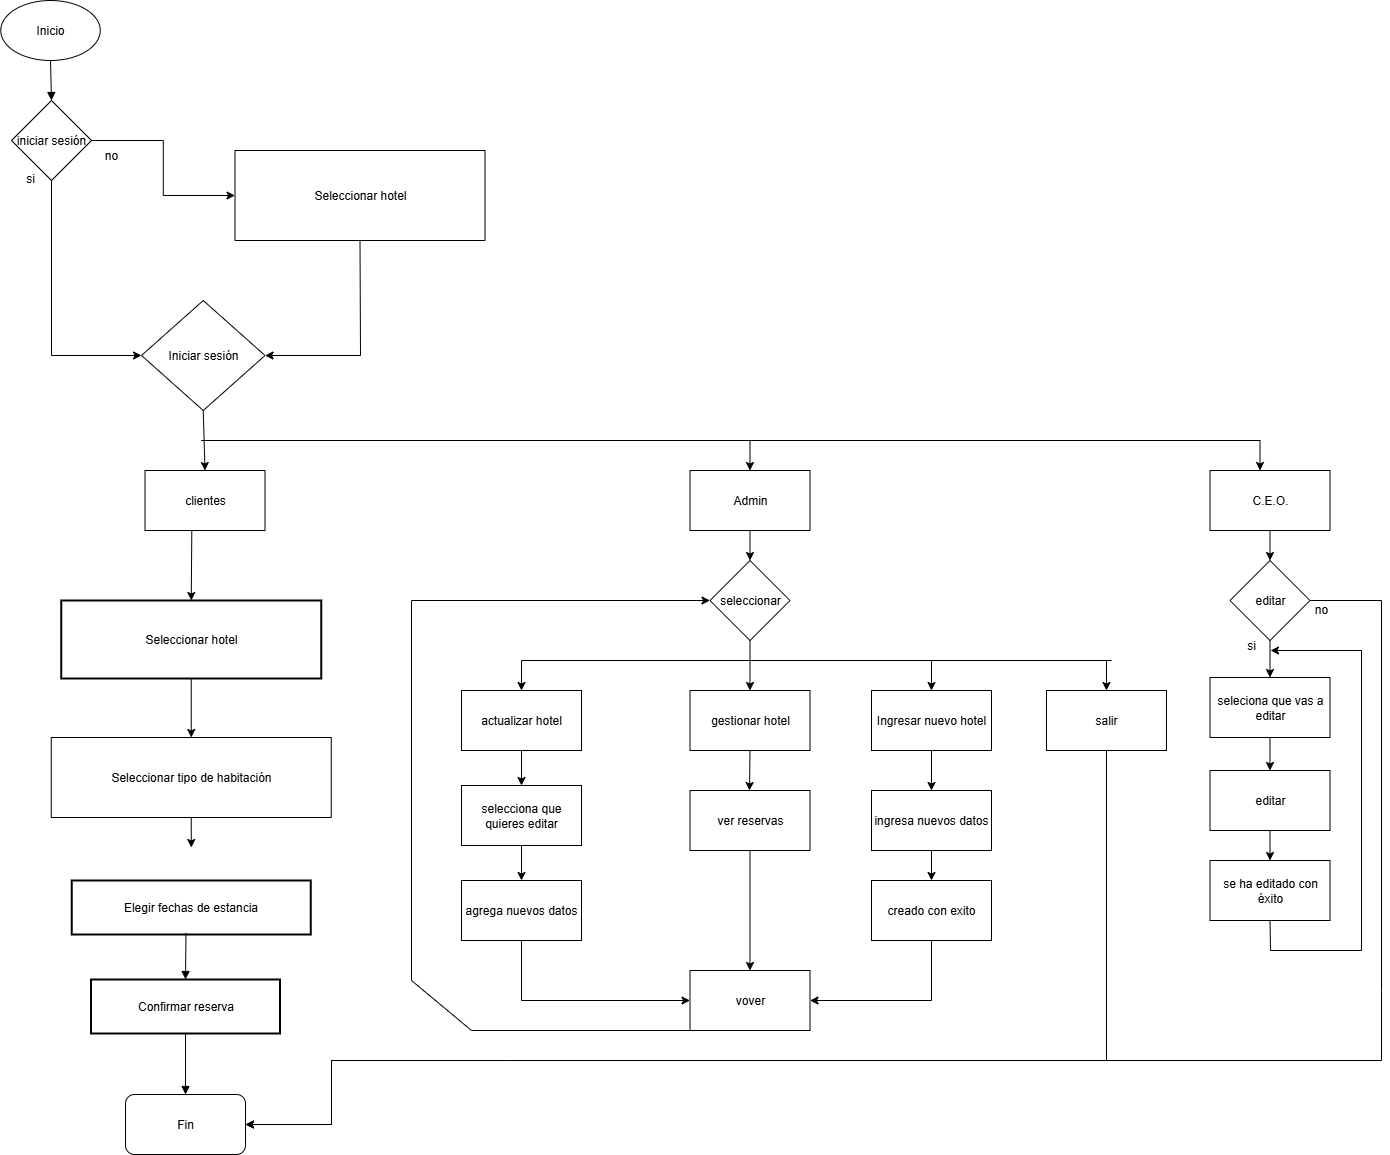

The diagram above was exported from draw.io. Its source (the exported page's mxGraphModel, read from the mxfile embedded in the PNG):
<mxGraphModel dx="1997" dy="1150" grid="1" gridSize="10" guides="1" tooltips="1" connect="1" arrows="1" fold="1" page="1" pageScale="1" pageWidth="850" pageHeight="1100" background="#ffffff" math="0" shadow="0">
  <root>
    <mxCell id="0" />
    <mxCell id="1" parent="0" />
    <mxCell id="6" value="Seleccionar hotel" style="whiteSpace=wrap;strokeWidth=2;" parent="1" vertex="1">
      <mxGeometry x="169.75" y="650" width="260" height="78" as="geometry" />
    </mxCell>
    <mxCell id="11" value="Elegir fechas de estancia" style="whiteSpace=wrap;strokeWidth=2;" parent="1" vertex="1">
      <mxGeometry x="180.25" y="930" width="239" height="54" as="geometry" />
    </mxCell>
    <mxCell id="14" value="Confirmar reserva" style="whiteSpace=wrap;strokeWidth=2;" parent="1" vertex="1">
      <mxGeometry x="199.5" y="1029" width="189" height="54" as="geometry" />
    </mxCell>
    <mxCell id="26" value="" style="curved=1;startArrow=none;endArrow=block;exitX=0.478;exitY=0.97;entryX=0.5;entryY=0;exitDx=0;exitDy=0;exitPerimeter=0;" parent="1" source="11" target="14" edge="1">
      <mxGeometry relative="1" as="geometry">
        <Array as="points" />
        <mxPoint x="284" y="999" as="sourcePoint" />
      </mxGeometry>
    </mxCell>
    <mxCell id="27" value="" style="curved=1;startArrow=none;endArrow=block;exitX=0.5;exitY=1;entryX=0.5;entryY=0;entryDx=0;entryDy=0;" parent="1" source="14" target="UowhRbfTv0jvzYzrXbJQ-52" edge="1">
      <mxGeometry relative="1" as="geometry">
        <Array as="points" />
        <mxPoint x="294.5" y="1133" as="targetPoint" />
      </mxGeometry>
    </mxCell>
    <mxCell id="UowhRbfTv0jvzYzrXbJQ-28" value="Seleccionar tipo de habitación" style="rounded=0;whiteSpace=wrap;html=1;" vertex="1" parent="1">
      <mxGeometry x="159.75" y="787" width="280" height="80" as="geometry" />
    </mxCell>
    <mxCell id="UowhRbfTv0jvzYzrXbJQ-29" value="Seleccionar hotel" style="rounded=0;whiteSpace=wrap;html=1;" vertex="1" parent="1">
      <mxGeometry x="343.5" y="200" width="250" height="90" as="geometry" />
    </mxCell>
    <mxCell id="UowhRbfTv0jvzYzrXbJQ-31" value="" style="endArrow=classic;html=1;rounded=0;entryX=0.5;entryY=0;entryDx=0;entryDy=0;exitX=0.5;exitY=1;exitDx=0;exitDy=0;" edge="1" parent="1" source="6" target="UowhRbfTv0jvzYzrXbJQ-28">
      <mxGeometry width="50" height="50" relative="1" as="geometry">
        <mxPoint x="389.25" y="587" as="sourcePoint" />
        <mxPoint x="439.25" y="537" as="targetPoint" />
      </mxGeometry>
    </mxCell>
    <mxCell id="UowhRbfTv0jvzYzrXbJQ-33" value="" style="endArrow=classic;html=1;rounded=0;entryX=1;entryY=0.5;entryDx=0;entryDy=0;exitX=0.5;exitY=1;exitDx=0;exitDy=0;" edge="1" parent="1" source="UowhRbfTv0jvzYzrXbJQ-29" target="UowhRbfTv0jvzYzrXbJQ-65">
      <mxGeometry width="50" height="50" relative="1" as="geometry">
        <mxPoint x="458.5" y="315" as="sourcePoint" />
        <mxPoint x="468.5" y="310" as="targetPoint" />
        <Array as="points">
          <mxPoint x="469" y="405" />
        </Array>
      </mxGeometry>
    </mxCell>
    <mxCell id="UowhRbfTv0jvzYzrXbJQ-34" value="" style="endArrow=classic;html=1;rounded=0;entryX=0.5;entryY=0;entryDx=0;entryDy=0;exitX=0.5;exitY=1;exitDx=0;exitDy=0;" edge="1" parent="1" source="UowhRbfTv0jvzYzrXbJQ-28">
      <mxGeometry width="50" height="50" relative="1" as="geometry">
        <mxPoint x="259.25" y="667" as="sourcePoint" />
        <mxPoint x="299.75" y="897" as="targetPoint" />
      </mxGeometry>
    </mxCell>
    <mxCell id="UowhRbfTv0jvzYzrXbJQ-39" value="Inicio" style="ellipse;whiteSpace=wrap;html=1;" vertex="1" parent="1">
      <mxGeometry x="109.25" y="50" width="99.5" height="60" as="geometry" />
    </mxCell>
    <mxCell id="UowhRbfTv0jvzYzrXbJQ-41" value="" style="curved=1;startArrow=none;endArrow=block;exitX=0.5;exitY=1;entryX=0.5;entryY=0;entryDx=0;entryDy=0;exitDx=0;exitDy=0;" edge="1" parent="1" source="UowhRbfTv0jvzYzrXbJQ-39" target="UowhRbfTv0jvzYzrXbJQ-40">
      <mxGeometry relative="1" as="geometry">
        <Array as="points" />
        <mxPoint x="159.00000000000023" y="112" as="sourcePoint" />
        <mxPoint x="159.5" y="252" as="targetPoint" />
      </mxGeometry>
    </mxCell>
    <mxCell id="UowhRbfTv0jvzYzrXbJQ-45" style="edgeStyle=orthogonalEdgeStyle;rounded=0;orthogonalLoop=1;jettySize=auto;html=1;exitX=1;exitY=0.5;exitDx=0;exitDy=0;entryX=0;entryY=0.5;entryDx=0;entryDy=0;" edge="1" parent="1" source="UowhRbfTv0jvzYzrXbJQ-40" target="UowhRbfTv0jvzYzrXbJQ-29">
      <mxGeometry relative="1" as="geometry">
        <mxPoint x="338.5" y="244.8571428571429" as="targetPoint" />
      </mxGeometry>
    </mxCell>
    <mxCell id="UowhRbfTv0jvzYzrXbJQ-40" value="iniciar sesión" style="rhombus;whiteSpace=wrap;html=1;" vertex="1" parent="1">
      <mxGeometry x="120" y="150" width="80" height="80" as="geometry" />
    </mxCell>
    <mxCell id="UowhRbfTv0jvzYzrXbJQ-43" value="no" style="text;html=1;align=center;verticalAlign=middle;whiteSpace=wrap;rounded=0;" vertex="1" parent="1">
      <mxGeometry x="190" y="190" width="60" height="30" as="geometry" />
    </mxCell>
    <mxCell id="UowhRbfTv0jvzYzrXbJQ-52" value="Fin" style="rounded=1;whiteSpace=wrap;html=1;" vertex="1" parent="1">
      <mxGeometry x="234" y="1144" width="120" height="60" as="geometry" />
    </mxCell>
    <mxCell id="UowhRbfTv0jvzYzrXbJQ-65" value="Iniciar sesión" style="rhombus;whiteSpace=wrap;html=1;" vertex="1" parent="1">
      <mxGeometry x="250" y="350" width="123.5" height="110" as="geometry" />
    </mxCell>
    <mxCell id="UowhRbfTv0jvzYzrXbJQ-66" value="" style="endArrow=classic;html=1;rounded=0;exitX=0.5;exitY=1;exitDx=0;exitDy=0;entryX=0.5;entryY=0;entryDx=0;entryDy=0;" edge="1" parent="1" source="UowhRbfTv0jvzYzrXbJQ-65" target="UowhRbfTv0jvzYzrXbJQ-71">
      <mxGeometry width="50" height="50" relative="1" as="geometry">
        <mxPoint x="388.5" y="470" as="sourcePoint" />
        <mxPoint x="318.5" y="520" as="targetPoint" />
      </mxGeometry>
    </mxCell>
    <mxCell id="UowhRbfTv0jvzYzrXbJQ-67" value="" style="endArrow=none;html=1;rounded=0;" edge="1" parent="1">
      <mxGeometry width="50" height="50" relative="1" as="geometry">
        <mxPoint x="318.5" y="490" as="sourcePoint" />
        <mxPoint x="1368.5" y="490" as="targetPoint" />
        <Array as="points">
          <mxPoint x="310" y="490" />
        </Array>
      </mxGeometry>
    </mxCell>
    <mxCell id="UowhRbfTv0jvzYzrXbJQ-70" value="" style="endArrow=classic;html=1;rounded=0;" edge="1" parent="1">
      <mxGeometry width="50" height="50" relative="1" as="geometry">
        <mxPoint x="858.5" y="490" as="sourcePoint" />
        <mxPoint x="858.5" y="520" as="targetPoint" />
      </mxGeometry>
    </mxCell>
    <mxCell id="UowhRbfTv0jvzYzrXbJQ-71" value="clientes" style="rounded=0;whiteSpace=wrap;html=1;" vertex="1" parent="1">
      <mxGeometry x="253.5" y="520" width="120" height="60" as="geometry" />
    </mxCell>
    <mxCell id="UowhRbfTv0jvzYzrXbJQ-73" value="Admin" style="rounded=0;whiteSpace=wrap;html=1;" vertex="1" parent="1">
      <mxGeometry x="798.5" y="520" width="120" height="60" as="geometry" />
    </mxCell>
    <mxCell id="UowhRbfTv0jvzYzrXbJQ-74" value="" style="endArrow=classic;html=1;rounded=0;" edge="1" parent="1">
      <mxGeometry width="50" height="50" relative="1" as="geometry">
        <mxPoint x="1368.5" y="490" as="sourcePoint" />
        <mxPoint x="1368.5" y="520" as="targetPoint" />
      </mxGeometry>
    </mxCell>
    <mxCell id="UowhRbfTv0jvzYzrXbJQ-75" value="C.E.O." style="rounded=0;whiteSpace=wrap;html=1;" vertex="1" parent="1">
      <mxGeometry x="1318.5" y="520" width="120" height="60" as="geometry" />
    </mxCell>
    <mxCell id="UowhRbfTv0jvzYzrXbJQ-79" value="" style="endArrow=classic;html=1;rounded=0;entryX=0.5;entryY=0;entryDx=0;entryDy=0;exitX=0.39;exitY=1;exitDx=0;exitDy=0;exitPerimeter=0;" edge="1" parent="1" source="UowhRbfTv0jvzYzrXbJQ-71" target="6">
      <mxGeometry width="50" height="50" relative="1" as="geometry">
        <mxPoint x="320" y="620" as="sourcePoint" />
        <mxPoint x="370" y="570" as="targetPoint" />
      </mxGeometry>
    </mxCell>
    <mxCell id="UowhRbfTv0jvzYzrXbJQ-80" value="Ingresar nuevo hotel" style="rounded=0;whiteSpace=wrap;html=1;" vertex="1" parent="1">
      <mxGeometry x="980" y="740" width="120" height="60" as="geometry" />
    </mxCell>
    <mxCell id="UowhRbfTv0jvzYzrXbJQ-83" value="" style="endArrow=classic;html=1;rounded=0;entryX=0;entryY=0.5;entryDx=0;entryDy=0;exitX=0.5;exitY=1;exitDx=0;exitDy=0;" edge="1" parent="1" source="UowhRbfTv0jvzYzrXbJQ-40" target="UowhRbfTv0jvzYzrXbJQ-65">
      <mxGeometry width="50" height="50" relative="1" as="geometry">
        <mxPoint x="190" y="360" as="sourcePoint" />
        <mxPoint x="240" y="310" as="targetPoint" />
        <Array as="points">
          <mxPoint x="160" y="405" />
        </Array>
      </mxGeometry>
    </mxCell>
    <mxCell id="UowhRbfTv0jvzYzrXbJQ-85" value="si&lt;div&gt;&lt;br&gt;&lt;/div&gt;" style="text;html=1;align=center;verticalAlign=middle;whiteSpace=wrap;rounded=0;" vertex="1" parent="1">
      <mxGeometry x="109.25" y="220" width="60" height="30" as="geometry" />
    </mxCell>
    <mxCell id="UowhRbfTv0jvzYzrXbJQ-86" value="" style="rhombus;whiteSpace=wrap;html=1;" vertex="1" parent="1">
      <mxGeometry x="818.5" y="610" width="80" height="80" as="geometry" />
    </mxCell>
    <mxCell id="UowhRbfTv0jvzYzrXbJQ-90" value="actualizar hotel" style="rounded=0;whiteSpace=wrap;html=1;" vertex="1" parent="1">
      <mxGeometry x="570" y="740" width="120" height="60" as="geometry" />
    </mxCell>
    <mxCell id="UowhRbfTv0jvzYzrXbJQ-91" value="gestionar hotel" style="rounded=0;whiteSpace=wrap;html=1;" vertex="1" parent="1">
      <mxGeometry x="798.5" y="740" width="120" height="60" as="geometry" />
    </mxCell>
    <mxCell id="UowhRbfTv0jvzYzrXbJQ-92" value="" style="endArrow=none;html=1;rounded=0;" edge="1" parent="1">
      <mxGeometry width="50" height="50" relative="1" as="geometry">
        <mxPoint x="630" y="710" as="sourcePoint" />
        <mxPoint x="1220" y="710" as="targetPoint" />
      </mxGeometry>
    </mxCell>
    <mxCell id="UowhRbfTv0jvzYzrXbJQ-93" value="" style="endArrow=classic;html=1;rounded=0;entryX=0.5;entryY=0;entryDx=0;entryDy=0;" edge="1" parent="1" target="UowhRbfTv0jvzYzrXbJQ-90">
      <mxGeometry width="50" height="50" relative="1" as="geometry">
        <mxPoint x="630" y="710" as="sourcePoint" />
        <mxPoint x="910" y="780" as="targetPoint" />
      </mxGeometry>
    </mxCell>
    <mxCell id="UowhRbfTv0jvzYzrXbJQ-94" value="" style="endArrow=classic;html=1;rounded=0;entryX=0.5;entryY=0;entryDx=0;entryDy=0;" edge="1" parent="1" target="UowhRbfTv0jvzYzrXbJQ-80">
      <mxGeometry width="50" height="50" relative="1" as="geometry">
        <mxPoint x="1040" y="710" as="sourcePoint" />
        <mxPoint x="950" y="860" as="targetPoint" />
      </mxGeometry>
    </mxCell>
    <mxCell id="UowhRbfTv0jvzYzrXbJQ-95" value="" style="endArrow=classic;html=1;rounded=0;entryX=0.5;entryY=0;entryDx=0;entryDy=0;exitX=0.5;exitY=1;exitDx=0;exitDy=0;" edge="1" parent="1" source="UowhRbfTv0jvzYzrXbJQ-86" target="UowhRbfTv0jvzYzrXbJQ-91">
      <mxGeometry width="50" height="50" relative="1" as="geometry">
        <mxPoint x="820" y="730" as="sourcePoint" />
        <mxPoint x="870" y="680" as="targetPoint" />
      </mxGeometry>
    </mxCell>
    <mxCell id="UowhRbfTv0jvzYzrXbJQ-96" value="" style="endArrow=classic;html=1;rounded=0;entryX=0.5;entryY=0;entryDx=0;entryDy=0;exitX=0.5;exitY=1;exitDx=0;exitDy=0;" edge="1" parent="1" source="UowhRbfTv0jvzYzrXbJQ-73" target="UowhRbfTv0jvzYzrXbJQ-86">
      <mxGeometry width="50" height="50" relative="1" as="geometry">
        <mxPoint x="660" y="750" as="sourcePoint" />
        <mxPoint x="710" y="700" as="targetPoint" />
      </mxGeometry>
    </mxCell>
    <mxCell id="UowhRbfTv0jvzYzrXbJQ-97" value="selecciona que quieres editar" style="rounded=0;whiteSpace=wrap;html=1;" vertex="1" parent="1">
      <mxGeometry x="570" y="835" width="120" height="60" as="geometry" />
    </mxCell>
    <mxCell id="UowhRbfTv0jvzYzrXbJQ-98" value="agrega nuevos datos" style="rounded=0;whiteSpace=wrap;html=1;" vertex="1" parent="1">
      <mxGeometry x="570" y="930" width="120" height="60" as="geometry" />
    </mxCell>
    <mxCell id="UowhRbfTv0jvzYzrXbJQ-100" value="" style="endArrow=classic;html=1;rounded=0;exitX=0.5;exitY=1;exitDx=0;exitDy=0;" edge="1" parent="1" source="UowhRbfTv0jvzYzrXbJQ-97" target="UowhRbfTv0jvzYzrXbJQ-98">
      <mxGeometry width="50" height="50" relative="1" as="geometry">
        <mxPoint x="590" y="1120" as="sourcePoint" />
        <mxPoint x="640" y="1070" as="targetPoint" />
      </mxGeometry>
    </mxCell>
    <mxCell id="UowhRbfTv0jvzYzrXbJQ-101" value="" style="endArrow=classic;html=1;rounded=0;exitX=0.5;exitY=1;exitDx=0;exitDy=0;entryX=0.5;entryY=0;entryDx=0;entryDy=0;" edge="1" parent="1" source="UowhRbfTv0jvzYzrXbJQ-90" target="UowhRbfTv0jvzYzrXbJQ-97">
      <mxGeometry width="50" height="50" relative="1" as="geometry">
        <mxPoint x="590" y="860" as="sourcePoint" />
        <mxPoint x="640" y="810" as="targetPoint" />
      </mxGeometry>
    </mxCell>
    <mxCell id="UowhRbfTv0jvzYzrXbJQ-102" value="seleccionar" style="text;html=1;align=center;verticalAlign=middle;whiteSpace=wrap;rounded=0;" vertex="1" parent="1">
      <mxGeometry x="828.5" y="635" width="60" height="30" as="geometry" />
    </mxCell>
    <mxCell id="UowhRbfTv0jvzYzrXbJQ-104" value="" style="endArrow=classic;html=1;rounded=0;exitX=0.5;exitY=1;exitDx=0;exitDy=0;" edge="1" parent="1" source="UowhRbfTv0jvzYzrXbJQ-91">
      <mxGeometry width="50" height="50" relative="1" as="geometry">
        <mxPoint x="680" y="870" as="sourcePoint" />
        <mxPoint x="858" y="840" as="targetPoint" />
      </mxGeometry>
    </mxCell>
    <mxCell id="UowhRbfTv0jvzYzrXbJQ-105" value="ver reservas" style="rounded=0;whiteSpace=wrap;html=1;" vertex="1" parent="1">
      <mxGeometry x="798.5" y="840" width="120" height="60" as="geometry" />
    </mxCell>
    <mxCell id="UowhRbfTv0jvzYzrXbJQ-106" value="ingresa nuevos datos" style="rounded=0;whiteSpace=wrap;html=1;" vertex="1" parent="1">
      <mxGeometry x="980" y="840" width="120" height="60" as="geometry" />
    </mxCell>
    <mxCell id="UowhRbfTv0jvzYzrXbJQ-107" value="" style="endArrow=classic;html=1;rounded=0;exitX=0.5;exitY=1;exitDx=0;exitDy=0;entryX=0.5;entryY=0;entryDx=0;entryDy=0;" edge="1" parent="1" source="UowhRbfTv0jvzYzrXbJQ-80" target="UowhRbfTv0jvzYzrXbJQ-106">
      <mxGeometry width="50" height="50" relative="1" as="geometry">
        <mxPoint x="620" y="870" as="sourcePoint" />
        <mxPoint x="670" y="820" as="targetPoint" />
      </mxGeometry>
    </mxCell>
    <mxCell id="UowhRbfTv0jvzYzrXbJQ-108" value="creado con exito" style="rounded=0;whiteSpace=wrap;html=1;" vertex="1" parent="1">
      <mxGeometry x="980" y="930" width="120" height="60" as="geometry" />
    </mxCell>
    <mxCell id="UowhRbfTv0jvzYzrXbJQ-111" value="vover" style="rounded=0;whiteSpace=wrap;html=1;" vertex="1" parent="1">
      <mxGeometry x="798.5" y="1020" width="120" height="60" as="geometry" />
    </mxCell>
    <mxCell id="UowhRbfTv0jvzYzrXbJQ-112" value="salir" style="rounded=0;whiteSpace=wrap;html=1;" vertex="1" parent="1">
      <mxGeometry x="1155" y="740" width="120" height="60" as="geometry" />
    </mxCell>
    <mxCell id="UowhRbfTv0jvzYzrXbJQ-114" value="" style="endArrow=classic;html=1;rounded=0;entryX=0.5;entryY=0;entryDx=0;entryDy=0;" edge="1" parent="1" target="UowhRbfTv0jvzYzrXbJQ-112">
      <mxGeometry width="50" height="50" relative="1" as="geometry">
        <mxPoint x="1215" y="710" as="sourcePoint" />
        <mxPoint x="1030" y="860" as="targetPoint" />
      </mxGeometry>
    </mxCell>
    <mxCell id="UowhRbfTv0jvzYzrXbJQ-116" value="" style="endArrow=classic;html=1;rounded=0;exitX=0.5;exitY=1;exitDx=0;exitDy=0;entryX=0.5;entryY=0;entryDx=0;entryDy=0;" edge="1" parent="1" source="UowhRbfTv0jvzYzrXbJQ-105" target="UowhRbfTv0jvzYzrXbJQ-111">
      <mxGeometry width="50" height="50" relative="1" as="geometry">
        <mxPoint x="980" y="1010" as="sourcePoint" />
        <mxPoint x="1030" y="960" as="targetPoint" />
      </mxGeometry>
    </mxCell>
    <mxCell id="UowhRbfTv0jvzYzrXbJQ-117" value="" style="endArrow=classic;html=1;rounded=0;exitX=0.5;exitY=1;exitDx=0;exitDy=0;entryX=1;entryY=0.5;entryDx=0;entryDy=0;" edge="1" parent="1" source="UowhRbfTv0jvzYzrXbJQ-108" target="UowhRbfTv0jvzYzrXbJQ-111">
      <mxGeometry width="50" height="50" relative="1" as="geometry">
        <mxPoint x="980" y="1010" as="sourcePoint" />
        <mxPoint x="1030" y="1050" as="targetPoint" />
        <Array as="points">
          <mxPoint x="1040" y="1050" />
        </Array>
      </mxGeometry>
    </mxCell>
    <mxCell id="UowhRbfTv0jvzYzrXbJQ-118" value="" style="endArrow=classic;html=1;rounded=0;exitX=0.5;exitY=1;exitDx=0;exitDy=0;entryX=0;entryY=0.5;entryDx=0;entryDy=0;" edge="1" parent="1" source="UowhRbfTv0jvzYzrXbJQ-98" target="UowhRbfTv0jvzYzrXbJQ-111">
      <mxGeometry width="50" height="50" relative="1" as="geometry">
        <mxPoint x="980" y="1010" as="sourcePoint" />
        <mxPoint x="1030" y="960" as="targetPoint" />
        <Array as="points">
          <mxPoint x="630" y="1050" />
        </Array>
      </mxGeometry>
    </mxCell>
    <mxCell id="UowhRbfTv0jvzYzrXbJQ-119" value="" style="endArrow=classic;html=1;rounded=0;exitX=0.5;exitY=1;exitDx=0;exitDy=0;entryX=0;entryY=0.5;entryDx=0;entryDy=0;" edge="1" parent="1" source="UowhRbfTv0jvzYzrXbJQ-111" target="UowhRbfTv0jvzYzrXbJQ-86">
      <mxGeometry width="50" height="50" relative="1" as="geometry">
        <mxPoint x="1040" y="930" as="sourcePoint" />
        <mxPoint x="520" y="860" as="targetPoint" />
        <Array as="points">
          <mxPoint x="580" y="1080" />
          <mxPoint x="520" y="1030" />
          <mxPoint x="520" y="650" />
        </Array>
      </mxGeometry>
    </mxCell>
    <mxCell id="UowhRbfTv0jvzYzrXbJQ-121" value="" style="endArrow=classic;html=1;rounded=0;exitX=0.5;exitY=1;exitDx=0;exitDy=0;entryX=1;entryY=0.5;entryDx=0;entryDy=0;" edge="1" parent="1" source="UowhRbfTv0jvzYzrXbJQ-112" target="UowhRbfTv0jvzYzrXbJQ-52">
      <mxGeometry width="50" height="50" relative="1" as="geometry">
        <mxPoint x="990" y="840" as="sourcePoint" />
        <mxPoint x="390" y="1620" as="targetPoint" />
        <Array as="points">
          <mxPoint x="1215" y="1110" />
          <mxPoint x="620" y="1110" />
          <mxPoint x="440" y="1110" />
          <mxPoint x="440" y="1174" />
        </Array>
      </mxGeometry>
    </mxCell>
    <mxCell id="UowhRbfTv0jvzYzrXbJQ-122" value="" style="endArrow=classic;html=1;rounded=0;exitX=0.5;exitY=1;exitDx=0;exitDy=0;" edge="1" parent="1" source="UowhRbfTv0jvzYzrXbJQ-106" target="UowhRbfTv0jvzYzrXbJQ-108">
      <mxGeometry width="50" height="50" relative="1" as="geometry">
        <mxPoint x="860" y="1040" as="sourcePoint" />
        <mxPoint x="910" y="990" as="targetPoint" />
      </mxGeometry>
    </mxCell>
    <mxCell id="UowhRbfTv0jvzYzrXbJQ-123" value="" style="endArrow=classic;html=1;rounded=0;exitX=0.5;exitY=1;exitDx=0;exitDy=0;entryX=0.5;entryY=0;entryDx=0;entryDy=0;" edge="1" parent="1" source="UowhRbfTv0jvzYzrXbJQ-75">
      <mxGeometry width="50" height="50" relative="1" as="geometry">
        <mxPoint x="1200" y="750" as="sourcePoint" />
        <mxPoint x="1378.5" y="610" as="targetPoint" />
      </mxGeometry>
    </mxCell>
    <mxCell id="UowhRbfTv0jvzYzrXbJQ-124" value="seleciona que vas a editar" style="rounded=0;whiteSpace=wrap;html=1;" vertex="1" parent="1">
      <mxGeometry x="1318.5" y="727" width="120" height="60" as="geometry" />
    </mxCell>
    <mxCell id="UowhRbfTv0jvzYzrXbJQ-126" value="editar" style="rhombus;whiteSpace=wrap;html=1;" vertex="1" parent="1">
      <mxGeometry x="1338.5" y="610" width="80" height="80" as="geometry" />
    </mxCell>
    <mxCell id="UowhRbfTv0jvzYzrXbJQ-127" value="" style="endArrow=classic;html=1;rounded=0;exitX=0.5;exitY=1;exitDx=0;exitDy=0;entryX=0.5;entryY=0;entryDx=0;entryDy=0;" edge="1" parent="1" source="UowhRbfTv0jvzYzrXbJQ-126" target="UowhRbfTv0jvzYzrXbJQ-124">
      <mxGeometry width="50" height="50" relative="1" as="geometry">
        <mxPoint x="1440" y="680" as="sourcePoint" />
        <mxPoint x="1490" y="630" as="targetPoint" />
      </mxGeometry>
    </mxCell>
    <mxCell id="UowhRbfTv0jvzYzrXbJQ-128" value="" style="endArrow=classic;html=1;rounded=0;exitX=1;exitY=0.5;exitDx=0;exitDy=0;entryX=1;entryY=0.5;entryDx=0;entryDy=0;" edge="1" parent="1" source="UowhRbfTv0jvzYzrXbJQ-126" target="UowhRbfTv0jvzYzrXbJQ-52">
      <mxGeometry width="50" height="50" relative="1" as="geometry">
        <mxPoint x="1440" y="680" as="sourcePoint" />
        <mxPoint x="1030" y="1390" as="targetPoint" />
        <Array as="points">
          <mxPoint x="1490" y="650" />
          <mxPoint x="1490" y="1040" />
          <mxPoint x="1490" y="1110" />
          <mxPoint x="620" y="1110" />
          <mxPoint x="440" y="1110" />
          <mxPoint x="440" y="1174" />
        </Array>
      </mxGeometry>
    </mxCell>
    <mxCell id="UowhRbfTv0jvzYzrXbJQ-129" value="editar" style="rounded=0;whiteSpace=wrap;html=1;" vertex="1" parent="1">
      <mxGeometry x="1318.5" y="820" width="120" height="60" as="geometry" />
    </mxCell>
    <mxCell id="UowhRbfTv0jvzYzrXbJQ-130" value="se ha editado con éxito" style="rounded=0;whiteSpace=wrap;html=1;" vertex="1" parent="1">
      <mxGeometry x="1318.5" y="910" width="120" height="60" as="geometry" />
    </mxCell>
    <mxCell id="UowhRbfTv0jvzYzrXbJQ-131" value="" style="endArrow=classic;html=1;rounded=0;exitX=0.5;exitY=1;exitDx=0;exitDy=0;entryX=0.5;entryY=0;entryDx=0;entryDy=0;" edge="1" parent="1" source="UowhRbfTv0jvzYzrXbJQ-124" target="UowhRbfTv0jvzYzrXbJQ-129">
      <mxGeometry width="50" height="50" relative="1" as="geometry">
        <mxPoint x="1330" y="930" as="sourcePoint" />
        <mxPoint x="1380" y="820" as="targetPoint" />
      </mxGeometry>
    </mxCell>
    <mxCell id="UowhRbfTv0jvzYzrXbJQ-132" value="" style="endArrow=classic;html=1;rounded=0;entryX=0.5;entryY=0;entryDx=0;entryDy=0;exitX=0.5;exitY=1;exitDx=0;exitDy=0;" edge="1" parent="1" source="UowhRbfTv0jvzYzrXbJQ-129" target="UowhRbfTv0jvzYzrXbJQ-130">
      <mxGeometry width="50" height="50" relative="1" as="geometry">
        <mxPoint x="1330" y="930" as="sourcePoint" />
        <mxPoint x="1380" y="880" as="targetPoint" />
      </mxGeometry>
    </mxCell>
    <mxCell id="UowhRbfTv0jvzYzrXbJQ-133" value="" style="endArrow=classic;html=1;rounded=0;exitX=0.5;exitY=1;exitDx=0;exitDy=0;" edge="1" parent="1" source="UowhRbfTv0jvzYzrXbJQ-130">
      <mxGeometry width="50" height="50" relative="1" as="geometry">
        <mxPoint x="1330" y="1000" as="sourcePoint" />
        <mxPoint x="1379" y="700" as="targetPoint" />
        <Array as="points">
          <mxPoint x="1379" y="1000" />
          <mxPoint x="1470" y="1000" />
          <mxPoint x="1470" y="700" />
        </Array>
      </mxGeometry>
    </mxCell>
    <mxCell id="UowhRbfTv0jvzYzrXbJQ-136" value="si" style="text;html=1;align=center;verticalAlign=middle;whiteSpace=wrap;rounded=0;" vertex="1" parent="1">
      <mxGeometry x="1330" y="680" width="60" height="30" as="geometry" />
    </mxCell>
    <mxCell id="UowhRbfTv0jvzYzrXbJQ-137" value="no" style="text;html=1;align=center;verticalAlign=middle;whiteSpace=wrap;rounded=0;" vertex="1" parent="1">
      <mxGeometry x="1400" y="644" width="60" height="30" as="geometry" />
    </mxCell>
  </root>
</mxGraphModel>